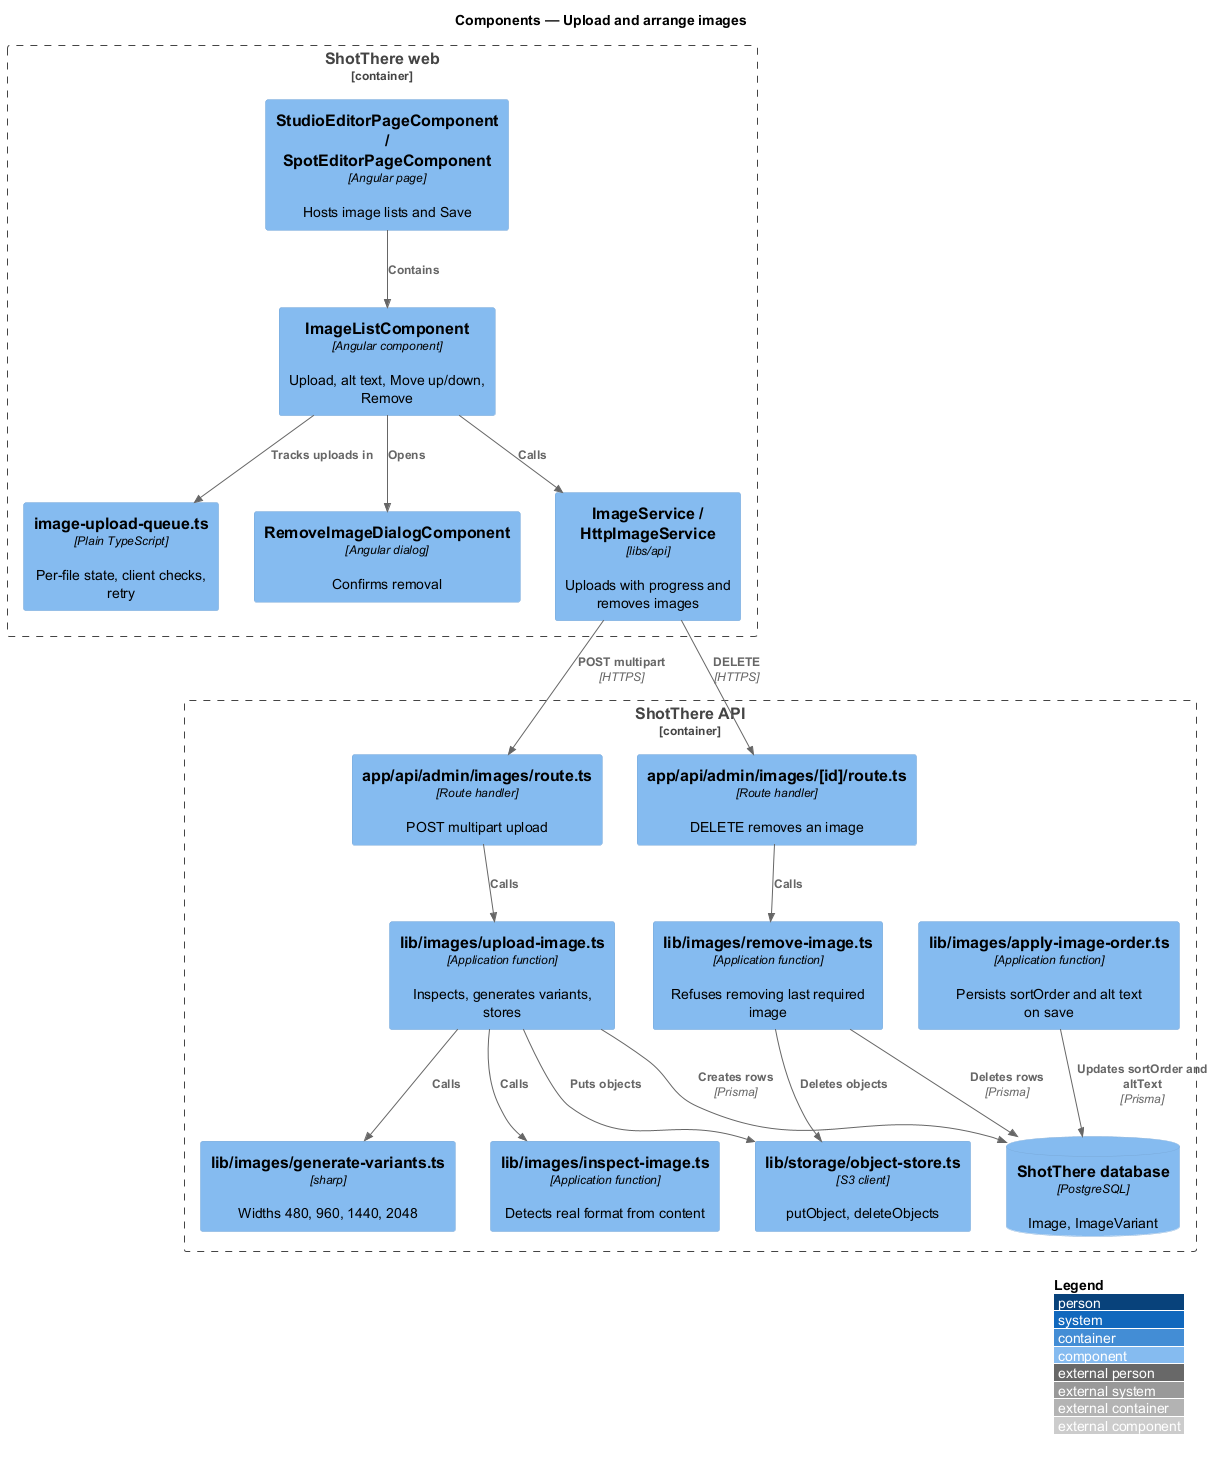

The diagram above was rendered by PlantUML. Its source (embedded in the PNG):
@startuml
!include <C4/C4_Component>
LAYOUT_WITH_LEGEND()
title Components — Upload and arrange images

Container_Boundary(web, "ShotThere web") {
  Component(editor, "StudioEditorPageComponent / SpotEditorPageComponent", "Angular page", "Hosts image lists and Save")
  Component(list, "ImageListComponent", "Angular component", "Upload, alt text, Move up/down, Remove")
  Component(queue, "image-upload-queue.ts", "Plain TypeScript", "Per-file state, client checks, retry")
  Component(remove, "RemoveImageDialogComponent", "Angular dialog", "Confirms removal")
  Component(svc, "ImageService / HttpImageService", "libs/api", "Uploads with progress and removes images")
}
Container_Boundary(api, "ShotThere API") {
  Component(up, "app/api/admin/images/route.ts", "Route handler", "POST multipart upload")
  Component(del, "app/api/admin/images/[id]/route.ts", "Route handler", "DELETE removes an image")
  Component(upload, "lib/images/upload-image.ts", "Application function", "Inspects, generates variants, stores")
  Component(inspect, "lib/images/inspect-image.ts", "Application function", "Detects real format from content")
  Component(variants, "lib/images/generate-variants.ts", "sharp", "Widths 480, 960, 1440, 2048")
  Component(rm, "lib/images/remove-image.ts", "Application function", "Refuses removing last required image")
  Component(order, "lib/images/apply-image-order.ts", "Application function", "Persists sortOrder and alt text on save")
  Component(store, "lib/storage/object-store.ts", "S3 client", "putObject, deleteObjects")
  ComponentDb(db, "ShotThere database", "PostgreSQL", "Image, ImageVariant")
}
Rel(editor, list, "Contains")
Rel(list, queue, "Tracks uploads in")
Rel(list, remove, "Opens")
Rel(list, svc, "Calls")
Rel(svc, up, "POST multipart", "HTTPS")
Rel(svc, del, "DELETE", "HTTPS")
Rel(up, upload, "Calls")
Rel(upload, inspect, "Calls")
Rel(upload, variants, "Calls")
Rel(upload, store, "Puts objects")
Rel(upload, db, "Creates rows", "Prisma")
Rel(del, rm, "Calls")
Rel(rm, db, "Deletes rows", "Prisma")
Rel(rm, store, "Deletes objects")
Rel(order, db, "Updates sortOrder and altText", "Prisma")
@enduml